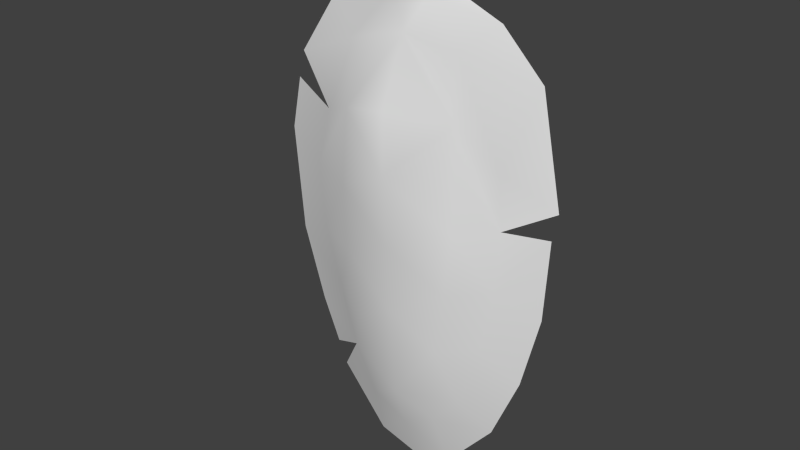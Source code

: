 # Source: Banana_Leaf_Thatch.blend  (saved by Blender 2.61.0; exported with 4.5.12 LTS)
import bpy
from mathutils import Matrix  # noqa: F401  (used for matrix-valued properties, if any)

bpy.ops.wm.read_factory_settings(use_empty=True)
scene = bpy.context.scene
scene.name = 'Scene'

# ---- collections
col_collection_1 = bpy.data.collections.new('Collection 1'); scene.collection.children.link(col_collection_1)

# ---- materials (node trees are filled in below, after node groups)
mat_initialshadinggroup = bpy.data.materials.new('initialShadingGroup')
mat_initialshadinggroup.alpha_threshold = 0.0
mat_initialshadinggroup.use_transparent_shadow = False
mat_initialshadinggroup.roughness = 0.5
mat_initialshadinggroup.line_color = (0.0, 0.0, 0.0, 1.0)

# ---- material node trees

# ---- world
world_world = bpy.data.worlds.new('World'); scene.world = world_world
world_world.color = (0.05088, 0.05088, 0.05088)
world_world.use_sun_shadow = False
world_world.sun_shadow_jitter_overblur = 0.0
world_world.cycles.sampling_method = 'MANUAL'
world_world.cycles.sample_map_resolution = 256

# ---- meshes
me_pcube6 = bpy.data.meshes.new('pCube6')
me_pcube6.from_pydata([(0.3254, 0.7636, 0.006208), (0.4738, 0.3844, 0.006208), (0.005668, 0.2109, -0.152), (-0.5232, -0.2636, 0.006208), (-0.544, 0.05445, 0.006208), (-0.3365, 0.0003604, -0.08398), (0.003345, -0.1492, -0.1343), (-0.4542, -0.606, 0.006208), (0.006944, -0.512, -0.1048), (-0.3409, -0.9533, 0.003454), (-0.1843, -1.132, 0.006208), (-0.2268, -1.42, 0.0876), (-0.4864, -1.115, 0.0876), (-0.0005762, -1.231, 0.006208), (0.006944, -1.477, 0.0876), (0.1982, -1.132, 0.006208), (0.2159, -1.42, 0.0876), (0.4755, -1.115, 0.0876), (-0.453, 0.9591, 0.0876), (-0.1392, 1.088, 0.0876), (-0.08904, 1.024, 0.04448), (-0.2704, 0.8132, 0.01928), (0.1531, 1.088, 0.0876), (0.4668, 0.9591, 0.0876), (0.1029, 1.024, 0.04448), (0.7075, 0.6043, 0.0876), (0.7414, 0.4615, 0.0876), (0.7973, 0.1846, 0.0876), (0.5509, 0.07885, 0.006208), (0.7482, -0.3693, 0.0876), (0.5158, -0.2636, 0.006208), (0.6256, -0.7602, 0.0876), (0.3269, -0.8891, 0.006208), (-0.6716, 0.7384, 0.0876), (-0.7834, 0.1846, 0.0876), (-0.7328, -0.3693, 0.0876), (-0.6361, -0.7602, 0.0876), (-0.2499, -0.6624, -0.07705), (-0.004779, -0.9931, -0.07669), (0.003072, 0.8584, -0.01223), (-0.5201, 0.3366, 0.006208), (0.002598, 0.5303, -0.1497), (0.2349, -0.6436, -0.07705), (-0.09595, 1.202, 0.1035), (0.006944, 1.25, 0.05978), (0.1098, 1.202, 0.1035), (-0.1348, 1.256, 0.09785), (0.006944, 1.321, 0.05983), (0.1486, 1.256, 0.09785), (-0.7562, 0.04782, 0.08644), (0.5276, -0.9917, 0.0876), (0.2545, 0.4802, -0.1131), (0.3026, 0.06944, -0.09427), (0.3071, -0.2792, -0.07478), (-0.3027, -0.3231, -0.08689), (-0.2937, 0.4814, -0.00247), (0.4213, -0.5763, 0.006208)], [], [(41, 39, 51), (42, 38, 8), (37, 8, 38), (10, 9, 38), (10, 38, 13), (38, 32, 15), (13, 38, 15), (21, 20, 39), (4, 40, 55), (4, 55, 5), (2, 5, 55), (2, 55, 41), (43, 44, 20), (24, 44, 45), (2, 41, 51), (54, 5, 6), (5, 2, 6), (37, 54, 8), (37, 38, 9), (37, 9, 7), (32, 38, 42), (53, 52, 30), (52, 28, 30), (31, 50, 32), (49, 4, 3), (49, 3, 35), (45, 44, 48), (44, 47, 48), (44, 43, 46), (44, 46, 47), (36, 7, 9), (36, 9, 12), (35, 3, 7), (35, 7, 36), (33, 40, 34), (40, 4, 34), (18, 21, 33), (28, 27, 29), (28, 29, 30), (1, 26, 27), (1, 27, 28), (0, 23, 25), (0, 25, 1), (0, 24, 23), (24, 22, 23), (15, 32, 17), (15, 17, 16), (13, 15, 16), (13, 16, 14), (10, 13, 11), (13, 14, 11), (9, 10, 12), (10, 11, 12), (7, 3, 54), (7, 54, 37), (6, 52, 53), (30, 56, 53), (56, 30, 29), (42, 53, 56), (42, 56, 32), (31, 32, 56), (31, 56, 29), (24, 0, 39), (51, 1, 28), (51, 28, 52), (8, 53, 42), (5, 54, 3), (5, 3, 4), (6, 53, 8), (6, 8, 54), (52, 6, 2), (52, 2, 51), (40, 33, 21), (40, 21, 55), (20, 21, 18), (20, 18, 19), (39, 41, 55), (39, 55, 21), (0, 1, 51), (0, 51, 39), (44, 24, 39), (44, 39, 20)])
me_pcube6.polygons.foreach_set('use_smooth', [True] * 82)
_ca = me_pcube6.color_attributes.new('Col', 'BYTE_COLOR', 'CORNER')
_ca.data.foreach_set('color', [0.8228, 0.6376, 0.09531, 1.0, 0.5395, 0.314, 0.09759, 1.0, 0.7379, 0.5457, 0.1144, 1.0, 0.7379, 0.5457, 0.117, 1.0, 0.7379, 0.5457, 0.117, 1.0, 0.8308, 0.6445, 0.09759, 1.0, 0.7305, 0.5457, 0.117, 1.0, 0.8308, 0.6445, 0.09759, 1.0, 0.7379, 0.5457, 0.117, 1.0, 0.5647, 0.3325, 0.107, 1.0, 0.5647, 0.3325, 0.107, 1.0, 0.7379, 0.5457, 0.117, 1.0, 0.5647, 0.3325, 0.107, 1.0, 0.7379, 0.5457, 0.117, 1.0, 0.5647, 0.3325, 0.107, 1.0, 0.7379, 0.5457, 0.117, 1.0, 0.5647, 0.3325, 0.107, 1.0, 0.5647, 0.3325, 0.107, 1.0, 0.5647, 0.3325, 0.107, 1.0, 0.7379, 0.5457, 0.117, 1.0, 0.5647, 0.3325, 0.107, 1.0, 0.5395, 0.314, 0.09759, 1.0, 0.3231, 0.1746, 0.04519, 1.0, 0.5395, 0.314, 0.09759, 1.0, 0.5395, 0.314, 0.09759, 1.0, 0.5395, 0.314, 0.09759, 1.0, 0.7379, 0.5457, 0.1144, 1.0, 0.5395, 0.314, 0.09759, 1.0, 0.7379, 0.5457, 0.1144, 1.0, 0.7379, 0.5457, 0.117, 1.0, 0.8388, 0.6514, 0.09759, 1.0, 0.7379, 0.5457, 0.117, 1.0, 0.7379, 0.5457, 0.1144, 1.0, 0.8388, 0.6514, 0.09759, 1.0, 0.7379, 0.5457, 0.1144, 1.0, 0.8228, 0.6376, 0.09531, 1.0, 0.1356, 0.08022, 0.02956, 1.0, 0.1356, 0.08022, 0.02956, 1.0, 0.3231, 0.1746, 0.04519, 1.0, 0.3231, 0.1746, 0.04519, 1.0, 0.1356, 0.08022, 0.02956, 1.0, 0.1356, 0.08022, 0.02956, 1.0, 0.8388, 0.6514, 0.09759, 1.0, 0.8228, 0.6376, 0.09531, 1.0, 0.7379, 0.5457, 0.1144, 1.0, 0.7379, 0.5457, 0.117, 1.0, 0.7379, 0.5457, 0.117, 1.0, 0.8308, 0.6445, 0.09759, 1.0, 0.7379, 0.5457, 0.117, 1.0, 0.8388, 0.6514, 0.09759, 1.0, 0.8308, 0.6445, 0.09759, 1.0, 0.7305, 0.5457, 0.117, 1.0, 0.7379, 0.5457, 0.117, 1.0, 0.8308, 0.6445, 0.09759, 1.0, 0.7305, 0.5457, 0.117, 1.0, 0.7379, 0.5457, 0.117, 1.0, 0.5647, 0.3325, 0.107, 1.0, 0.7305, 0.5457, 0.117, 1.0, 0.5647, 0.3325, 0.107, 1.0, 0.5647, 0.3325, 0.107, 1.0, 0.5647, 0.3325, 0.107, 1.0, 0.7379, 0.5457, 0.117, 1.0, 0.7379, 0.5457, 0.117, 1.0, 0.7379, 0.5457, 0.117, 1.0, 0.7379, 0.5457, 0.117, 1.0, 0.5647, 0.3325, 0.107, 1.0, 0.7379, 0.5457, 0.117, 1.0, 0.5395, 0.314, 0.09759, 1.0, 0.5647, 0.3325, 0.107, 1.0, 0.3185, 0.1714, 0.04374, 1.0, 0.3185, 0.1714, 0.04374, 1.0, 0.5647, 0.3325, 0.107, 1.0, 0.3185, 0.1746, 0.04374, 1.0, 0.5395, 0.314, 0.09759, 1.0, 0.5647, 0.3325, 0.107, 1.0, 0.3185, 0.1746, 0.04374, 1.0, 0.5647, 0.3325, 0.107, 1.0, 0.3185, 0.1714, 0.04374, 1.0, 0.1356, 0.08022, 0.02956, 1.0, 0.1356, 0.08022, 0.02956, 1.0, 0.1356, 0.08022, 0.02956, 1.0, 0.1356, 0.08022, 0.02956, 1.0, 0.1356, 0.08022, 0.02956, 1.0, 0.1356, 0.08022, 0.02956, 1.0, 0.1356, 0.08022, 0.02956, 1.0, 0.1356, 0.08022, 0.02956, 1.0, 0.1356, 0.08022, 0.02956, 1.0, 0.1356, 0.08022, 0.02956, 1.0, 0.1356, 0.08022, 0.02956, 1.0, 0.1356, 0.08022, 0.02956, 1.0, 0.3185, 0.1714, 0.04374, 1.0, 0.5647, 0.3325, 0.107, 1.0, 0.5647, 0.3325, 0.107, 1.0, 0.3185, 0.1714, 0.04374, 1.0, 0.5647, 0.3325, 0.107, 1.0, 0.3185, 0.1714, 0.04374, 1.0, 0.3185, 0.1714, 0.04374, 1.0, 0.5647, 0.3325, 0.107, 1.0, 0.5647, 0.3325, 0.107, 1.0, 0.3185, 0.1714, 0.04374, 1.0, 0.5647, 0.3325, 0.107, 1.0, 0.3185, 0.1714, 0.04374, 1.0, 0.3231, 0.1746, 0.04374, 1.0, 0.5395, 0.314, 0.09759, 1.0, 0.3231, 0.1746, 0.04374, 1.0, 0.5395, 0.314, 0.09759, 1.0, 0.5395, 0.314, 0.09759, 1.0, 0.3231, 0.1746, 0.04374, 1.0, 0.3231, 0.1746, 0.04374, 1.0, 0.5395, 0.314, 0.09759, 1.0, 0.3231, 0.1746, 0.04374, 1.0, 0.5395, 0.314, 0.09759, 1.0, 0.3185, 0.1714, 0.04374, 1.0, 0.3185, 0.1714, 0.04374, 1.0, 0.5395, 0.314, 0.09759, 1.0, 0.3185, 0.1714, 0.04374, 1.0, 0.5647, 0.3325, 0.107, 1.0, 0.5395, 0.314, 0.09759, 1.0, 0.3231, 0.1746, 0.04374, 1.0, 0.3185, 0.1714, 0.04374, 1.0, 0.5395, 0.314, 0.09759, 1.0, 0.3185, 0.1714, 0.04374, 1.0, 0.5395, 0.314, 0.09759, 1.0, 0.5395, 0.314, 0.09759, 1.0, 0.3231, 0.1746, 0.04374, 1.0, 0.3278, 0.1746, 0.04231, 1.0, 0.5395, 0.314, 0.09759, 1.0, 0.3278, 0.1746, 0.04231, 1.0, 0.5395, 0.314, 0.09759, 1.0, 0.5395, 0.314, 0.09759, 1.0, 0.3231, 0.1746, 0.04519, 1.0, 0.3231, 0.1746, 0.04374, 1.0, 0.3231, 0.1746, 0.04519, 1.0, 0.3231, 0.1746, 0.04374, 1.0, 0.3231, 0.1746, 0.04374, 1.0, 0.5647, 0.3325, 0.107, 1.0, 0.5647, 0.3325, 0.107, 1.0, 0.3185, 0.1714, 0.04374, 1.0, 0.5647, 0.3325, 0.107, 1.0, 0.3185, 0.1714, 0.04374, 1.0, 0.3185, 0.1714, 0.04374, 1.0, 0.5647, 0.3325, 0.107, 1.0, 0.5647, 0.3325, 0.107, 1.0, 0.3185, 0.1714, 0.04374, 1.0, 0.5647, 0.3325, 0.107, 1.0, 0.3185, 0.1714, 0.04374, 1.0, 0.3185, 0.1714, 0.04374, 1.0, 0.5647, 0.3325, 0.107, 1.0, 0.5647, 0.3325, 0.107, 1.0, 0.3185, 0.1746, 0.04374, 1.0, 0.5647, 0.3325, 0.107, 1.0, 0.3185, 0.1714, 0.04374, 1.0, 0.3185, 0.1746, 0.04374, 1.0, 0.5647, 0.3325, 0.107, 1.0, 0.5647, 0.3325, 0.107, 1.0, 0.3185, 0.1714, 0.04374, 1.0, 0.5647, 0.3325, 0.107, 1.0, 0.3185, 0.1746, 0.04374, 1.0, 0.3185, 0.1714, 0.04374, 1.0, 0.5647, 0.3325, 0.107, 1.0, 0.5647, 0.3325, 0.107, 1.0, 0.7379, 0.5457, 0.117, 1.0, 0.5647, 0.3325, 0.107, 1.0, 0.7379, 0.5457, 0.117, 1.0, 0.7305, 0.5457, 0.117, 1.0, 0.8308, 0.6445, 0.09759, 1.0, 0.7379, 0.5457, 0.117, 1.0, 0.7379, 0.5457, 0.117, 1.0, 0.5647, 0.3325, 0.107, 1.0, 0.5647, 0.3325, 0.107, 1.0, 0.7379, 0.5457, 0.117, 1.0, 0.5647, 0.3325, 0.107, 1.0, 0.5647, 0.3325, 0.107, 1.0, 0.3185, 0.1714, 0.04374, 1.0, 0.7379, 0.5457, 0.117, 1.0, 0.7379, 0.5457, 0.117, 1.0, 0.5647, 0.3325, 0.107, 1.0, 0.7379, 0.5457, 0.117, 1.0, 0.5647, 0.3325, 0.107, 1.0, 0.5647, 0.3325, 0.107, 1.0, 0.3185, 0.1714, 0.04374, 1.0, 0.5647, 0.3325, 0.107, 1.0, 0.5647, 0.3325, 0.107, 1.0, 0.3185, 0.1714, 0.04374, 1.0, 0.5647, 0.3325, 0.107, 1.0, 0.3185, 0.1714, 0.04374, 1.0, 0.3231, 0.1746, 0.04519, 1.0, 0.5395, 0.314, 0.09759, 1.0, 0.5395, 0.314, 0.09759, 1.0, 0.7379, 0.5457, 0.1144, 1.0, 0.5395, 0.314, 0.09759, 1.0, 0.5395, 0.314, 0.09759, 1.0, 0.7379, 0.5457, 0.1144, 1.0, 0.5395, 0.314, 0.09759, 1.0, 0.7379, 0.5457, 0.117, 1.0, 0.8308, 0.6445, 0.09759, 1.0, 0.7379, 0.5457, 0.117, 1.0, 0.7379, 0.5457, 0.117, 1.0, 0.7379, 0.5457, 0.117, 1.0, 0.7379, 0.5457, 0.117, 1.0, 0.5647, 0.3325, 0.107, 1.0, 0.7379, 0.5457, 0.117, 1.0, 0.5647, 0.3325, 0.107, 1.0, 0.5395, 0.314, 0.09759, 1.0, 0.8308, 0.6445, 0.09759, 1.0, 0.7379, 0.5457, 0.117, 1.0, 0.8308, 0.6445, 0.09759, 1.0, 0.8308, 0.6445, 0.09759, 1.0, 0.8308, 0.6445, 0.09759, 1.0, 0.7379, 0.5457, 0.117, 1.0, 0.7379, 0.5457, 0.117, 1.0, 0.8308, 0.6445, 0.09759, 1.0, 0.8388, 0.6514, 0.09759, 1.0, 0.7379, 0.5457, 0.117, 1.0, 0.8388, 0.6514, 0.09759, 1.0, 0.7379, 0.5457, 0.1144, 1.0, 0.5395, 0.314, 0.09759, 1.0, 0.3231, 0.1746, 0.04374, 1.0, 0.5395, 0.314, 0.09759, 1.0, 0.5395, 0.314, 0.09759, 1.0, 0.5395, 0.314, 0.09759, 1.0, 0.7379, 0.5457, 0.1144, 1.0, 0.3231, 0.1746, 0.04519, 1.0, 0.5395, 0.314, 0.09759, 1.0, 0.3231, 0.1746, 0.04374, 1.0, 0.3231, 0.1746, 0.04519, 1.0, 0.3231, 0.1746, 0.04374, 1.0, 0.3231, 0.1746, 0.04519, 1.0, 0.5395, 0.314, 0.09759, 1.0, 0.8228, 0.6376, 0.09531, 1.0, 0.7379, 0.5457, 0.1144, 1.0, 0.5395, 0.314, 0.09759, 1.0, 0.7379, 0.5457, 0.1144, 1.0, 0.5395, 0.314, 0.09759, 1.0, 0.5395, 0.314, 0.09759, 1.0, 0.5395, 0.314, 0.09759, 1.0, 0.7379, 0.5457, 0.1144, 1.0, 0.5395, 0.314, 0.09759, 1.0, 0.7379, 0.5457, 0.1144, 1.0, 0.5395, 0.314, 0.09759, 1.0, 0.1356, 0.08022, 0.02956, 1.0, 0.3231, 0.1746, 0.04519, 1.0, 0.5395, 0.314, 0.09759, 1.0, 0.1356, 0.08022, 0.02956, 1.0, 0.5395, 0.314, 0.09759, 1.0, 0.3231, 0.1746, 0.04519, 1.0])
me_pcube6.materials.append(mat_initialshadinggroup)
me_pcube6.use_remesh_preserve_volume = False
me_pcube6.use_remesh_preserve_attributes = False
me_pcube6.use_mirror_vertex_groups = False
me_pcube6.update()

# ---- objects
ob_mesh = bpy.data.objects.new('Mesh', me_pcube6)

# ---- transforms, parenting, visibility, modifiers, constraints
ob_mesh.location = (0.8298, -3.585, -60.91)
ob_mesh.rotation_euler = (1.571, 0.0, 3.142)
ob_mesh.scale = (55.1, 55.1, 55.1)
ob_mesh.show_in_front = True
ob_mesh.lineart.crease_threshold = 0.0

# ---- collection membership
col_collection_1.objects.link(ob_mesh)

# ---- scene / render settings (as saved in the file)
scene.frame_start = 1; scene.frame_end = 250; scene.frame_set(1)
scene.render.engine = 'BLENDER_EEVEE_NEXT'
scene.render.image_settings.color_mode = 'RGB'
scene.render.image_settings.compression = 90
scene.render.resolution_percentage = 50
scene.render.dither_intensity = 0.0
scene.render.bake_margin = 2
scene.render.bake_bias = 0.0
scene.cycles.use_denoising = False
scene.cycles.samples = 10
scene.cycles.sampling_pattern = 'TABULATED_SOBOL'
scene.cycles.light_sampling_threshold = 0.0
scene.cycles.use_adaptive_sampling = False
scene.cycles.use_light_tree = False
scene.cycles.blur_glossy = 0.0
scene.cycles.volume_bounces = 1
scene.cycles.pixel_filter_type = 'GAUSSIAN'
scene.cycles.sample_clamp_indirect = 0.0
scene.view_settings.view_transform = 'Standard'
bpy.context.view_layer.update()

# ---- added for rendering (the .blend has no active camera and no usable light): camera, sun
cam_auto = bpy.data.cameras.new('AutoCamera')
cam_auto.lens = 50.0
cam_auto.sensor_width = 36.0
cam_auto.clip_end = 2884.37
ob_auto_camera = bpy.data.objects.new('AutoCamera', cam_auto)
scene.collection.objects.link(ob_auto_camera)
ob_auto_camera.location = (164.8, -202.144, 66.2775)
ob_auto_camera.rotation_euler = (1.09748, -7.21219e-08, 0.694738)
scene.camera = ob_auto_camera
light_auto_sun = bpy.data.lights.new('AutoSun', 'SUN')
light_auto_sun.energy = 3.0
light_auto_sun.angle = 0.0523599
ob_auto_sun = bpy.data.objects.new('AutoSun', light_auto_sun)
scene.collection.objects.link(ob_auto_sun)
ob_auto_sun.rotation_euler = (0.872665, 0.174533, 0.523599)
bpy.context.view_layer.update()
